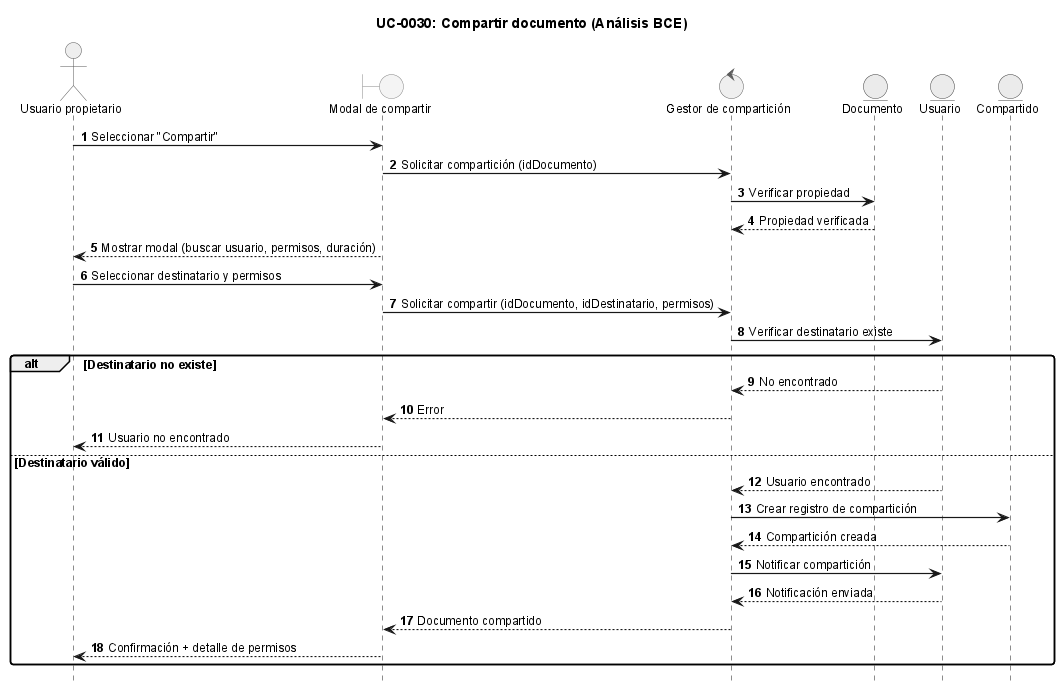

The diagram above was rendered by PlantUML. Its source (embedded in the PNG):
@startuml
!include ../_sequence-style.puml

title UC-0030: Compartir documento (Análisis BCE)

actor "Usuario propietario" as user
boundary "Modal de compartir" as ui
control "Gestor de compartición" as ctrl
entity "Documento" as doc
entity "Usuario" as target
entity "Compartido" as share

user -> ui: Seleccionar "Compartir"
ui -> ctrl: Solicitar compartición (idDocumento)
ctrl -> doc: Verificar propiedad
doc --> ctrl: Propiedad verificada

ui --> user: Mostrar modal (buscar usuario, permisos, duración)

user -> ui: Seleccionar destinatario y permisos
ui -> ctrl: Solicitar compartir (idDocumento, idDestinatario, permisos)

ctrl -> target: Verificar destinatario existe
alt Destinatario no existe
    target --> ctrl: No encontrado
    ctrl --> ui: Error
    ui --> user: Usuario no encontrado
else Destinatario válido
    target --> ctrl: Usuario encontrado
    ctrl -> share: Crear registro de compartición
    share --> ctrl: Compartición creada
    ctrl -> target: Notificar compartición
    target --> ctrl: Notificación enviada
    ctrl --> ui: Documento compartido
    ui --> user: Confirmación + detalle de permisos
end

@enduml